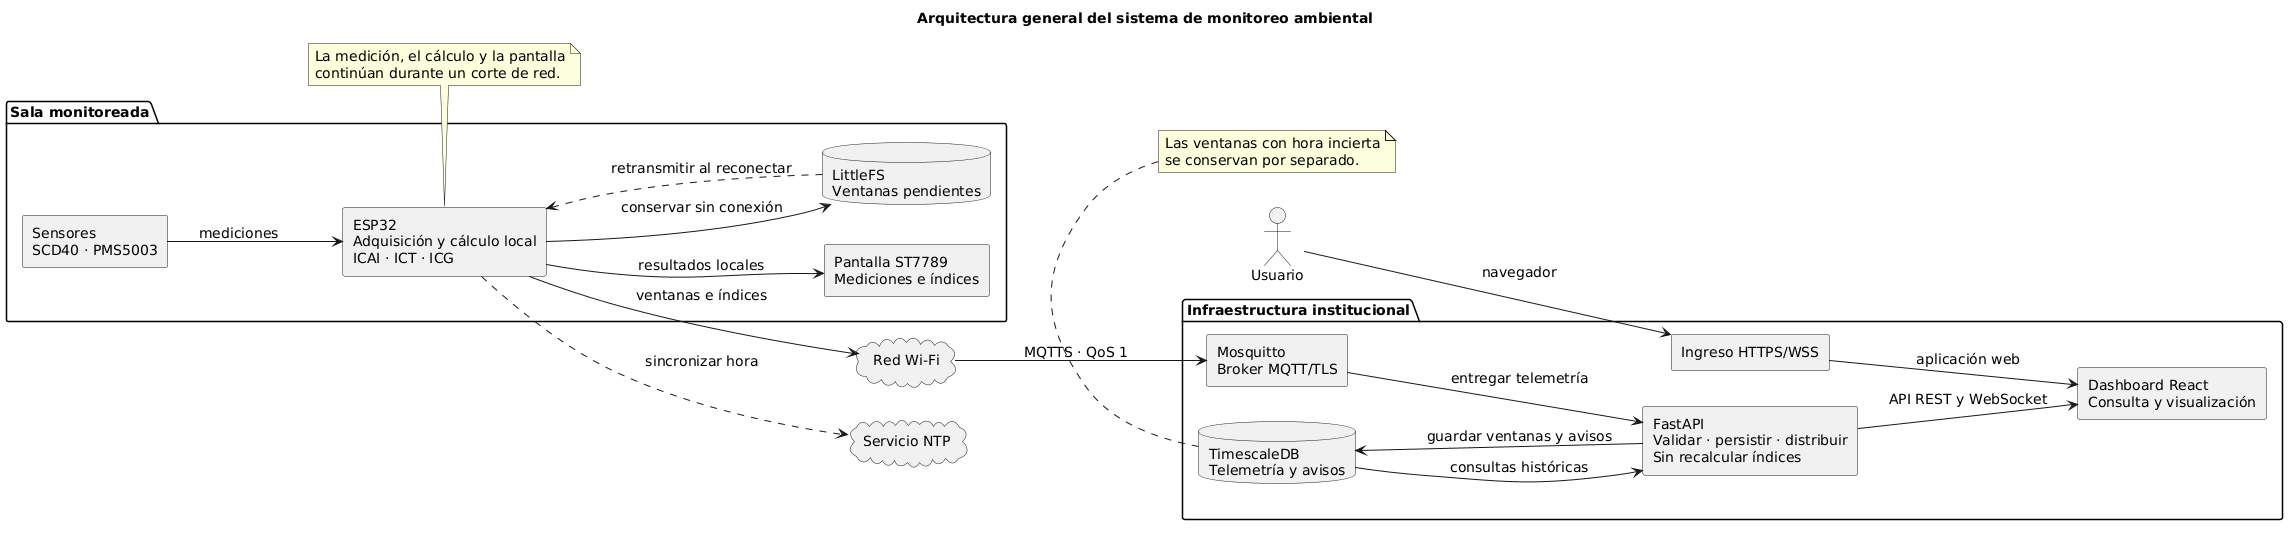

The diagram above was rendered by PlantUML. Its source (embedded in the PNG):
@startuml
title Arquitectura general del sistema de monitoreo ambiental
left to right direction
skinparam componentStyle rectangle
skinparam shadowing false
skinparam defaultFontName Arial
skinparam defaultFontSize 14

actor "Usuario" as Usuario

package "Sala monitoreada" {
  component "Sensores\nSCD40 · PMS5003" as Sensores
  component "ESP32\nAdquisición y cálculo local\nICAI · ICT · ICG" as ESP32
  component "Pantalla ST7789\nMediciones e índices" as Pantalla
  database "LittleFS\nVentanas pendientes" as Buffer

  Sensores --> ESP32 : mediciones
  ESP32 --> Pantalla : resultados locales
  ESP32 --> Buffer : conservar sin conexión
}

cloud "Red Wi-Fi" as WiFi
cloud "Servicio NTP" as NTP

package "Infraestructura institucional" {
  component "Mosquitto\nBroker MQTT/TLS" as Broker
  component "FastAPI\nValidar · persistir · distribuir\nSin recalcular índices" as Backend
  database "TimescaleDB\nTelemetría y avisos" as BD
  component "Dashboard React\nConsulta y visualización" as Web
  component "Ingreso HTTPS/WSS" as Ingress

  Broker --> Backend : entregar telemetría
  Backend --> BD : guardar ventanas y avisos
  BD --> Backend : consultas históricas
  Backend --> Web : API REST y WebSocket
  Ingress --> Web : aplicación web
}

ESP32 --> WiFi : ventanas e índices
WiFi --> Broker : MQTTS · QoS 1
ESP32 ..> NTP : sincronizar hora
Buffer ..> ESP32 : retransmitir al reconectar
Usuario --> Ingress : navegador

note bottom of ESP32
La medición, el cálculo y la pantalla
continúan durante un corte de red.
end note

note bottom of BD
Las ventanas con hora incierta
se conservan por separado.
end note
@enduml